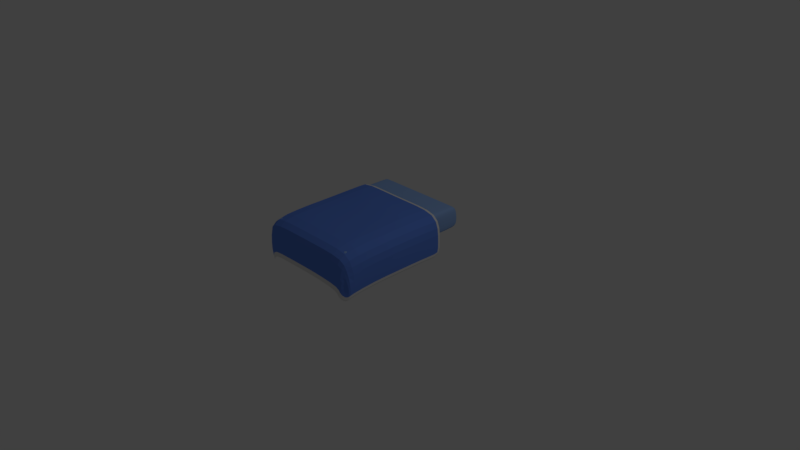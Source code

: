 # Source: Bed6.blend  (saved by Blender 2.78.0; exported with 4.5.12 LTS)
import bpy
from mathutils import Matrix  # noqa: F401  (used for matrix-valued properties, if any)

bpy.ops.wm.read_factory_settings(use_empty=True)
scene = bpy.context.scene
scene.name = 'Scene'

# ---- collections
col_collection_1 = bpy.data.collections.new('Collection 1'); scene.collection.children.link(col_collection_1)

# ---- materials (node trees are filled in below, after node groups)
mat_wood = bpy.data.materials.new('wood')
mat_wood.alpha_threshold = 0.0
mat_wood.use_transparent_shadow = False
mat_wood.roughness = 0.5
mat_mattress = bpy.data.materials.new('Mattress')
mat_mattress.alpha_threshold = 0.0
mat_mattress.use_transparent_shadow = False
mat_mattress.diffuse_color = (0.2746, 0.4427, 0.8, 1.0)
mat_mattress.roughness = 0.5
mat_mattress.specular_intensity = 0.0
mat_mattress.line_color = (0.0, 0.0, 0.0, 1.0)
mat_blue_cloth = bpy.data.materials.new('blue_cloth')
mat_blue_cloth.alpha_threshold = 0.0
mat_blue_cloth.use_transparent_shadow = False
mat_blue_cloth.diffuse_color = (0.1222, 0.2524, 0.8, 1.0)
mat_blue_cloth.roughness = 0.5
mat_blue_cloth.specular_intensity = 0.0
mat_white_trim = bpy.data.materials.new('white_trim')
mat_white_trim.alpha_threshold = 0.0
mat_white_trim.use_transparent_shadow = False
mat_white_trim.roughness = 0.5
mat_white_trim.specular_intensity = 0.0

# ---- material node trees

# ---- world
world_world = bpy.data.worlds.new('World'); scene.world = world_world
world_world.color = (0.05088, 0.05088, 0.05088)
world_world.use_sun_shadow = False
world_world.sun_shadow_jitter_overblur = 0.0
world_world.cycles.sampling_method = 'MANUAL'

# ---- cameras
cam_camera = bpy.data.cameras.new('Camera')
cam_camera.clip_end = 100.0
cam_camera.lens = 35.0
cam_camera.sensor_width = 32.0
cam_camera.sensor_height = 18.0
cam_camera.ortho_scale = 7.314
cam_camera.dof.focus_distance = 0.0
cam_camera.dof.aperture_fstop = 128.0

# ---- lights
light_lamp = bpy.data.lights.new('Lamp', 'POINT')
light_lamp.transmission_factor = 0.0
light_lamp.cutoff_distance = 30.0
light_lamp.energy = 100.0
light_lamp.shadow_buffer_clip_start = 1.001
light_lamp.shadow_soft_size = 0.1
light_lamp.shadow_maximum_resolution = 0.006
light_lamp.use_absolute_resolution = True

# ---- meshes
me_cube_002 = bpy.data.meshes.new('Cube.002')
me_cube_002.from_pydata([(24.72, 30.02, 12.36), (24.72, 30.02, 14.13), (24.72, 31.78, 12.36), (24.72, 31.78, 14.13), (-24.72, 30.02, 12.36), (-24.72, 30.02, 14.13), (-24.72, 31.78, 12.36), (-24.72, 31.78, 14.13), (24.72, -27.37, 12.36), (24.72, -27.37, 14.13), (24.72, -25.6, 12.36), (24.72, -25.6, 14.13), (-24.72, -27.37, 12.36), (-24.72, -27.37, 14.13), (-24.72, -25.6, 12.36), (-24.72, -25.6, 14.13), (24.72, -0.8829, 12.36), (24.72, -0.8829, 14.13), (24.72, 0.8829, 12.36), (24.72, 0.8829, 14.13), (-24.72, -0.8829, 12.36), (-24.72, -0.8829, 14.13), (-24.72, 0.8829, 12.36), (-24.72, 0.8829, 14.13), (-16.78, 30.02, 12.8), (-16.78, 30.02, 13.69), (-18.54, 30.02, 12.8), (-18.54, 30.02, 13.69), (-16.78, -29.58, 12.8), (-16.78, -29.58, 13.69), (-18.54, -29.58, 12.8), (-18.54, -29.58, 13.69), (18.54, 30.02, 12.8), (18.54, 30.02, 13.69), (16.78, 30.02, 12.8), (16.78, 30.02, 13.69), (18.54, -29.58, 12.8), (18.54, -29.58, 13.69), (16.78, -29.58, 12.8), (16.78, -29.58, 13.69), (0.8829, -0.8829, 12.36), (-0.8829, -0.8829, 12.36), (0.8829, 0.8829, 12.36), (-0.8829, 0.8829, 12.36), (0.8829, -0.8829, 0.0), (-0.8829, -0.8829, 0.0), (0.8829, 0.8829, 0.0), (-0.8829, 0.8829, 0.0), (18.54, -0.8829, 12.36), (16.78, -0.8829, 12.36), (18.54, 0.8829, 12.36), (16.78, 0.8829, 12.36), (18.54, -0.8829, 0.0), (16.78, -0.8829, 0.0), (18.54, 0.8829, 0.0), (16.78, 0.8829, 0.0), (-16.78, -0.8829, 12.36), (-18.54, -0.8829, 12.36), (-16.78, 0.8829, 12.36), (-18.54, 0.8829, 12.36), (-16.78, -0.8829, 0.0), (-18.54, -0.8829, 0.0), (-16.78, 0.8829, 0.0), (-18.54, 0.8829, 0.0), (0.8829, 30.02, 12.36), (-0.8829, 30.02, 12.36), (0.8829, 31.78, 12.36), (-0.8829, 31.78, 12.36), (0.8829, 30.02, 0.0), (-0.8829, 30.02, 0.0), (0.8829, 31.78, 0.0), (-0.8829, 31.78, 0.0), (18.54, 30.02, 12.36), (16.78, 30.02, 12.36), (18.54, 31.78, 12.36), (16.78, 31.78, 12.36), (18.54, 30.02, 0.0), (16.78, 30.02, 0.0), (18.54, 31.78, 0.0), (16.78, 31.78, 0.0), (-16.78, 30.02, 12.36), (-18.54, 30.02, 12.36), (-16.78, 31.78, 12.36), (-18.54, 31.78, 12.36), (-16.78, 30.02, 0.0), (-18.54, 30.02, 0.0), (-16.78, 31.78, 0.0), (-18.54, 31.78, 0.0), (0.8829, -27.37, 12.36), (-0.8829, -27.37, 12.36), (0.8829, -25.6, 12.36), (-0.8829, -25.6, 12.36), (0.8829, -27.37, 0.0), (-0.8829, -27.37, 0.0), (0.8829, -25.6, 0.0), (-0.8829, -25.6, 0.0), (18.54, -27.37, 12.36), (16.78, -27.37, 12.36), (18.54, -25.6, 12.36), (16.78, -25.6, 12.36), (18.54, -27.37, 0.0), (16.78, -27.37, 0.0), (18.54, -25.6, 0.0), (16.78, -25.6, 0.0), (-16.78, -27.37, 12.36), (-18.54, -27.37, 12.36), (-16.78, -25.6, 12.36), (-18.54, -25.6, 12.36), (-16.78, -27.37, 0.0), (-18.54, -27.37, 0.0), (-16.78, -25.6, 0.0), (-18.54, -25.6, 0.0)], [], [(0, 2, 3, 1), (2, 6, 7, 3), (6, 4, 5, 7), (4, 0, 1, 5), (2, 0, 4, 6), (7, 5, 1, 3), (8, 10, 11, 9), (10, 14, 15, 11), (14, 12, 13, 15), (12, 8, 9, 13), (10, 8, 12, 14), (15, 13, 9, 11), (16, 18, 19, 17), (18, 22, 23, 19), (22, 20, 21, 23), (20, 16, 17, 21), (18, 16, 20, 22), (23, 21, 17, 19), (24, 26, 27, 25), (26, 30, 31, 27), (30, 28, 29, 31), (28, 24, 25, 29), (26, 24, 28, 30), (31, 29, 25, 27), (32, 34, 35, 33), (34, 38, 39, 35), (38, 36, 37, 39), (36, 32, 33, 37), (34, 32, 36, 38), (39, 37, 33, 35), (41, 40, 42, 43), (45, 47, 46, 44), (42, 40, 44, 46), (41, 43, 47, 45), (43, 42, 46, 47), (40, 41, 45, 44), (49, 48, 50, 51), (53, 55, 54, 52), (50, 48, 52, 54), (49, 51, 55, 53), (51, 50, 54, 55), (48, 49, 53, 52), (57, 56, 58, 59), (61, 63, 62, 60), (58, 56, 60, 62), (57, 59, 63, 61), (59, 58, 62, 63), (56, 57, 61, 60), (65, 64, 66, 67), (69, 71, 70, 68), (66, 64, 68, 70), (65, 67, 71, 69), (67, 66, 70, 71), (64, 65, 69, 68), (73, 72, 74, 75), (77, 79, 78, 76), (74, 72, 76, 78), (73, 75, 79, 77), (75, 74, 78, 79), (72, 73, 77, 76), (81, 80, 82, 83), (85, 87, 86, 84), (82, 80, 84, 86), (81, 83, 87, 85), (83, 82, 86, 87), (80, 81, 85, 84), (89, 88, 90, 91), (93, 95, 94, 92), (90, 88, 92, 94), (89, 91, 95, 93), (91, 90, 94, 95), (88, 89, 93, 92), (97, 96, 98, 99), (101, 103, 102, 100), (98, 96, 100, 102), (97, 99, 103, 101), (99, 98, 102, 103), (96, 97, 101, 100), (105, 104, 106, 107), (109, 111, 110, 108), (106, 104, 108, 110), (105, 107, 111, 109), (107, 106, 110, 111), (104, 105, 109, 108)])
me_cube_002.materials.append(mat_wood)
me_cube_002.use_remesh_preserve_volume = False
me_cube_002.use_remesh_preserve_attributes = False
me_cube_002.use_mirror_vertex_groups = False
me_cube_002.update()
me_cube = bpy.data.meshes.new('Cube')
me_cube.from_pydata([(0.6615, 0.94, 0.3), (0.6615, -0.96, 0.3), (-0.6615, -0.96, 0.3), (-0.6615, 0.94, 0.3), (0.6315, 0.8969, 0.6), (0.6315, -0.9169, 0.6), (-0.6315, -0.9169, 0.6), (-0.6315, 0.8969, 0.6), (0.6615, 0.94, 0.5403), (0.6615, -0.96, 0.5403), (-0.6615, -0.96, 0.5403), (-0.6615, 0.94, 0.5403), (-0.5953, 0.94, 0.3), (-0.5953, -0.96, 0.3), (-0.5683, 0.8969, 0.6), (-0.5683, -0.9169, 0.6), (-0.5953, 0.94, 0.5403), (-0.5953, -0.96, 0.5403), (0.5986, 0.94, 0.3), (0.5986, -0.96, 0.3), (0.5715, 0.8969, 0.6), (0.5715, -0.9169, 0.6), (0.5986, 0.94, 0.5403), (0.5986, -0.96, 0.5403), (0.6615, 0.845, 0.3), (-0.6615, 0.845, 0.3), (0.6315, 0.8062, 0.6), (-0.6315, 0.8062, 0.6), (-0.6615, 0.845, 0.5403), (0.6615, 0.845, 0.5403), (-0.5683, 0.8062, 0.6), (-0.5953, 0.845, 0.3), (0.5986, 0.845, 0.3), (0.5715, 0.8062, 0.6), (0.6615, -0.8698, 0.3), (0.6315, -0.8308, 0.6), (0.6615, -0.8698, 0.5403), (-0.5683, -0.8308, 0.6), (0.5715, -0.8308, 0.6), (-0.6615, -0.8698, 0.3), (-0.6315, -0.8308, 0.6), (-0.6615, -0.8698, 0.5403), (-0.5953, -0.8698, 0.3), (0.5986, -0.8698, 0.3)], [], [(42, 13, 2, 39), (37, 40, 6, 15), (36, 35, 5, 9), (17, 15, 6, 10), (28, 27, 7, 11), (16, 12, 3, 11), (14, 16, 11, 7), (25, 28, 11, 3), (13, 17, 10, 2), (34, 36, 9, 1), (19, 23, 17, 13), (20, 22, 16, 14), (22, 18, 12, 16), (23, 21, 15, 17), (38, 37, 15, 21), (43, 19, 13, 42), (34, 1, 19, 43), (35, 38, 21, 5), (9, 5, 21, 23), (8, 0, 18, 22), (4, 8, 22, 20), (1, 9, 23, 19), (4, 20, 33, 26), (0, 24, 32, 18), (18, 32, 31, 12), (20, 14, 30, 33), (0, 8, 29, 24), (39, 41, 28, 25), (41, 40, 27, 28), (8, 4, 26, 29), (14, 7, 27, 30), (12, 31, 25, 3), (10, 6, 40, 41), (2, 10, 41, 39), (26, 33, 38, 35), (24, 34, 43, 32), (32, 43, 42, 31), (33, 30, 37, 38), (24, 29, 36, 34), (29, 26, 35, 36), (30, 27, 40, 37), (31, 42, 39, 25)])
me_cube.materials.append(mat_mattress)
me_cube.use_remesh_preserve_volume = False
me_cube.use_remesh_preserve_attributes = False
me_cube.use_mirror_vertex_groups = False
me_cube.update()
me_cube_001 = bpy.data.meshes.new('Cube.001')
me_cube_001.from_pydata([(0.678, 0.5186, 0.6361), (0.6812, -0.9834, 0.6271), (-0.6766, -0.9885, 0.6274), (-0.6697, 0.5192, 0.6583), (-0.7574, -0.9411, 0.2724), (-0.7702, 0.5208, 0.3219), (0.7585, 0.5132, 0.2874), (0.7723, -0.9512, 0.2738), (0.6525, -1.035, 0.3389), (-0.6463, -1.021, 0.3363), (-0.6746, -1.033, 0.1972), (0.6787, -0.985, 0.1932), (0.6686, -0.2211, 0.6447), (0.0, 0.54, 0.6312), (0.00465, -0.9789, 0.6331), (-0.6614, -0.2248, 0.6503), (-0.7731, -0.221, 0.3258), (-0.7692, 0.5211, 0.5041), (-0.7437, -0.9645, 0.4526), (0.7792, -0.2215, 0.3151), (0.7576, -0.9619, 0.4553), (0.7529, 0.5178, 0.469), (0.004471, -1.032, 0.3611), (-0.6679, -1.022, 0.2728), (0.6885, -1.022, 0.2762), (0.6628, -1.023, 0.4812), (0.7607, -0.9848, 0.2483), (-0.7343, -0.9757, 0.2454), (-0.6513, -1.025, 0.4796), (0.00467, -1.037, 0.504), (-0.6728, -1.02, 0.3844), (0.6745, -0.9844, 0.3808), (0.7737, -0.2202, 0.4973), (-0.774, -0.2244, 0.5082), (0.002427, -0.223, 0.635), (0.3307, 0.54, 0.6352), (0.3376, -0.979, 0.6343), (0.3243, -1.03, 0.3572), (0.3354, -1.03, 0.4995), (0.3334, -0.2221, 0.635), (-0.3307, 0.54, 0.6352), (-0.3282, -0.9815, 0.6346), (-0.3178, -1.033, 0.3578), (-0.3262, -1.033, 0.5004), (-0.3281, -0.224, 0.635), (0.6751, -0.5981, 0.6411), (0.7664, -0.5888, 0.3034), (-0.6636, -0.602, 0.6444), (-0.7756, -0.5911, 0.3235), (0.7681, -0.5925, 0.4855), (-0.7816, -0.5967, 0.5057), (0.003562, -0.5998, 0.6309), (0.3362, -0.5991, 0.6308), (-0.3287, -0.6018, 0.6418), (-0.6622, 0.1514, 0.6493), (-0.7692, 0.1473, 0.3209), (0.6667, 0.1548, 0.6432), (0.7777, 0.1536, 0.3141), (0.7737, 0.1532, 0.4964), (-0.7714, 0.1459, 0.5034), (0.0004513, 0.1549, 0.6665), (0.3312, 0.155, 0.6651), (-0.3282, 0.1535, 0.6708), (-0.7627, -0.9361, 0.09108), (-0.7713, 0.5208, 0.1406), (0.7673, 0.5141, 0.1063), (0.7734, -0.9464, 0.09245), (0.6442, -1.03, 0.1578), (-0.6351, -1.01, 0.1556), (-0.6985, -0.9872, 0.0421), (0.73, -1.008, 0.0451), (-0.7752, -0.2205, 0.1445), (0.7874, -0.2212, 0.1339), (0.005031, -1.027, 0.1798), (-0.6442, -1.021, 0.1008), (0.6487, -1.041, 0.1035), (0.7669, -0.9688, 0.06791), (-0.7429, -0.9519, 0.06622), (0.3252, -1.029, 0.1759), (-0.3191, -1.033, 0.1765), (0.7693, -0.5889, 0.1221), (-0.7687, -0.5896, 0.1423), (-0.7687, 0.148, 0.1396), (0.785, 0.1527, 0.1329), (0.6614, 0.5389, 0.619), (-0.6399, 0.5396, 0.6416), (-0.7369, 0.5412, 0.2985), (0.7391, 0.5335, 0.2633), (0.006731, 0.5608, 0.6141), (-0.736, 0.5415, 0.4844), (0.7337, 0.5381, 0.4486), (0.3261, 0.5608, 0.6181), (-0.3126, 0.5608, 0.6181), (-0.7297, -0.945, 0.06306), (-0.738, 0.5412, 0.1135), (0.7475, 0.5344, 0.07854), (0.7535, -0.9554, 0.06446), (0.6287, -1.041, 0.1311), (-0.6064, -1.02, 0.1289), (-0.6677, -0.9971, 0.01309), (0.7116, -1.019, 0.01616), (-0.7418, -0.215, 0.1176), (0.767, -0.2157, 0.1067), (0.01159, -1.038, 0.1536), (-0.6153, -1.032, 0.07296), (0.6331, -1.052, 0.07575), (0.7472, -0.9783, 0.03943), (-0.7106, -0.9611, 0.0377), (0.3207, -1.04, 0.1496), (-0.3014, -1.044, 0.1502), (0.7495, -0.5908, 0.09468), (-0.7355, -0.5915, 0.1153), (-0.7355, 0.1609, 0.1125), (0.7647, 0.1657, 0.1057), (-0.6656, 0.3203, 0.6534), (-0.7697, 0.3188, 0.3213), (0.7641, 0.3206, 0.4839), (0.6719, 0.3218, 0.6399), (0.7689, 0.3187, 0.3018), (-0.7704, 0.3182, 0.5037), (0.0002441, 0.3317, 0.6503), (0.331, 0.3318, 0.6514), (-0.3293, 0.331, 0.6544), (-0.7699, 0.3192, 0.14), (0.7769, 0.3186, 0.1207), (-0.7366, 0.3355, 0.113), (0.7568, 0.335, 0.09323)], [], [(53, 47, 2, 41), (119, 17, 5, 115), (49, 20, 7, 46), (31, 25, 8, 24), (30, 27, 10, 23), (43, 28, 9, 42), (38, 29, 22, 37), (36, 14, 29, 38), (41, 2, 28, 43), (28, 30, 23, 9), (2, 18, 30, 28), (18, 4, 27, 30), (26, 31, 24, 11), (7, 20, 31, 26), (20, 1, 25, 31), (58, 32, 19, 57), (56, 12, 32, 58), (45, 1, 20, 49), (50, 33, 16, 48), (47, 15, 33, 50), (114, 3, 17, 119), (52, 51, 14, 36), (61, 60, 34, 39), (62, 54, 15, 44), (56, 61, 39, 12), (45, 52, 36, 1), (1, 36, 38, 25), (25, 38, 37, 8), (60, 62, 44, 34), (14, 41, 43, 29), (29, 43, 42, 22), (51, 53, 41, 14), (34, 44, 53, 51), (12, 39, 52, 45), (39, 34, 51, 52), (2, 47, 50, 18), (18, 50, 48, 4), (12, 45, 49, 32), (32, 49, 46, 19), (44, 15, 47, 53), (120, 122, 62, 60), (117, 121, 61, 56), (122, 114, 54, 62), (121, 120, 60, 61), (15, 54, 59, 33), (117, 56, 58, 116), (116, 58, 57, 118), (33, 59, 55, 16), (22, 42, 79, 73), (27, 4, 63, 77), (42, 9, 68, 79), (19, 46, 80, 72), (9, 23, 74, 68), (115, 5, 64, 123), (11, 24, 75, 70), (37, 22, 73, 78), (4, 48, 81, 63), (16, 55, 82, 71), (23, 10, 69, 74), (48, 16, 71, 81), (7, 26, 76, 66), (24, 8, 67, 75), (46, 7, 66, 80), (118, 57, 83, 124), (10, 27, 77, 69), (8, 37, 78, 67), (26, 11, 70, 76), (57, 19, 72, 83), (123, 64, 94, 125), (67, 78, 108, 97), (80, 66, 96, 110), (64, 5, 86, 94), (73, 79, 109, 103), (35, 0, 84, 91), (13, 35, 91, 88), (79, 68, 98, 109), (5, 17, 89, 86), (72, 80, 110, 102), (68, 74, 104, 98), (63, 81, 111, 93), (70, 75, 105, 100), (71, 82, 112, 101), (66, 76, 106, 96), (124, 83, 113, 126), (17, 3, 85, 89), (69, 77, 107, 99), (0, 21, 90, 84), (81, 71, 101, 111), (83, 72, 102, 113), (78, 73, 103, 108), (21, 6, 87, 90), (74, 69, 99, 104), (40, 13, 88, 92), (75, 67, 97, 105), (3, 40, 92, 85), (76, 70, 100, 106), (77, 63, 93, 107), (6, 65, 95, 87), (65, 124, 126, 95), (82, 123, 125, 112), (6, 118, 124, 65), (55, 115, 123, 82), (21, 116, 118, 6), (0, 117, 116, 21), (35, 13, 120, 121), (40, 3, 114, 122), (0, 35, 121, 117), (13, 40, 122, 120), (54, 114, 119, 59), (59, 119, 115, 55)])
me_cube_001.polygons.foreach_set('material_index', [1, 1, 1, 1, 1, 1, 1, 1, 1, 1, 1, 1, 1, 1, 1, 1, 1, 1, 1, 1, 1, 1, 1, 1, 1, 1, 1, 1, 1, 1, 1, 1, 1, 1, 1, 1, 1, 1, 1, 1, 1, 1, 1, 1, 1, 1, 1, 1, 1, 1, 1, 1, 1, 1, 1, 1, 1, 1, 1, 1, 1, 1, 1, 1, 1, 1, 1, 1, 2, 2, 2, 2, 2, 2, 2, 2, 2, 2, 2, 2, 2, 2, 2, 2, 2, 2, 2, 2, 2, 2, 2, 2, 2, 2, 2, 2, 2, 2, 2, 2, 1, 1, 1, 1, 1, 1, 1, 1, 1, 1])
me_cube_001.materials.append(mat_mattress)
me_cube_001.materials.append(mat_blue_cloth)
me_cube_001.materials.append(mat_white_trim)
me_cube_001.use_remesh_preserve_volume = False
me_cube_001.use_remesh_preserve_attributes = False
me_cube_001.use_mirror_vertex_groups = False
me_cube_001.update()

# ---- objects
ob_cube_002 = bpy.data.objects.new('Cube.002', me_cube_002)
ob_cube = bpy.data.objects.new('Cube', me_cube)
ob_cube_001 = bpy.data.objects.new('Cube.001', me_cube_001)
ob_lamp = bpy.data.objects.new('Lamp', light_lamp)
ob_camera = bpy.data.objects.new('Camera', cam_camera)

# ---- transforms, parenting, visibility, modifiers, constraints
ob_cube_002.location = (0.0, 0.0, 0.0)
ob_cube_002.scale = (0.02265, 0.02265, 0.02265)
ob_cube_002.lineart.crease_threshold = 0.0
ob_cube.location = (0.0, 0.0, 0.0)
ob_cube.lock_rotations_4d = False
ob_cube.empty_display_type = 'ARROWS'
ob_cube.lineart.crease_threshold = 0.0
_m = ob_cube.modifiers.new('Subsurf', 'SUBSURF')
_m.uv_smooth = 'PRESERVE_CORNERS'
_m.quality = 2
_m.levels = 2
_m.show_only_control_edges = False
ob_cube_001.location = (0.0, 0.0, 0.0)
ob_cube_001.lock_rotations_4d = False
ob_cube_001.empty_display_type = 'ARROWS'
ob_cube_001.lineart.crease_threshold = 0.0
_vg = ob_cube_001.vertex_groups.new(name='head')
_m = ob_cube_001.modifiers.new('Subsurf', 'SUBSURF')
_m.uv_smooth = 'PRESERVE_CORNERS'
_m.quality = 1
_m.render_levels = 1
_m.show_only_control_edges = False
ob_lamp.location = (4.076, 1.005, 5.904)
ob_lamp.rotation_euler = (0.6503, 0.05522, 1.866)
ob_lamp.lock_rotations_4d = False
ob_lamp.empty_display_type = 'ARROWS'
ob_lamp.color = (0.0, 0.0, 0.0, 0.0)
ob_lamp.lineart.crease_threshold = 0.0
ob_camera.location = (7.481, -6.508, 5.344)
ob_camera.rotation_euler = (1.109, 0.0, 0.8149)
ob_camera.lock_rotations_4d = False
ob_camera.empty_display_type = 'ARROWS'
ob_camera.color = (0.0, 0.0, 0.0, 0.0)
ob_camera.display_type = 'WIRE'
ob_camera.lineart.crease_threshold = 0.0

# ---- collection membership
col_collection_1.objects.link(ob_cube_002)
col_collection_1.objects.link(ob_cube)
col_collection_1.objects.link(ob_cube_001)
col_collection_1.objects.link(ob_lamp)
col_collection_1.objects.link(ob_camera)

# ---- scene / render settings (as saved in the file)
scene.camera = ob_camera
scene.frame_start = 1; scene.frame_end = 250; scene.frame_set(199)
scene.render.engine = 'BLENDER_EEVEE_NEXT'
scene.render.resolution_percentage = 50
scene.render.dither_intensity = 0.0
scene.cycles.use_denoising = False
scene.cycles.samples = 128
scene.cycles.sampling_pattern = 'TABULATED_SOBOL'
scene.cycles.light_sampling_threshold = 0.0
scene.cycles.use_adaptive_sampling = False
scene.cycles.use_light_tree = False
scene.cycles.blur_glossy = 0.0
scene.cycles.sample_clamp_indirect = 0.0
scene.view_settings.view_transform = 'Standard'
bpy.context.view_layer.update()
